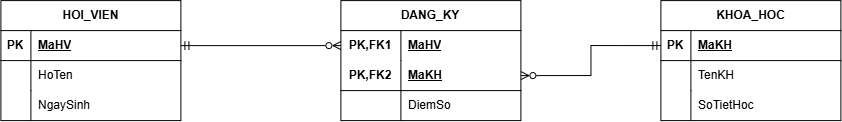

The diagram above was exported from draw.io. Its source (the exported page's mxGraphModel, read from the mxfile embedded in the PNG):
<mxGraphModel dx="1195" dy="1859" grid="1" gridSize="10" guides="1" tooltips="1" connect="1" arrows="1" fold="1" page="1" pageScale="1" pageWidth="850" pageHeight="1100" math="0" shadow="0">
  <root>
    <mxCell id="0" />
    <mxCell id="1" parent="0" />
    <mxCell id="vnEEK2WBnaA_WSz2ix4y-185" edge="1" parent="1" style="edgeStyle=orthogonalEdgeStyle;rounded=0;orthogonalLoop=1;jettySize=auto;html=1;startArrow=ERmandOne;startFill=0;endArrow=ERzeroToMany;endFill=0;entryX=0;entryY=0.5;entryDx=0;entryDy=0;" target="vnEEK2WBnaA_WSz2ix4y-225">
      <mxGeometry relative="1" as="geometry">
        <Array as="points" />
        <mxPoint x="240" y="-340" as="sourcePoint" />
        <mxPoint x="390" y="-340" as="targetPoint" />
      </mxGeometry>
    </mxCell>
    <mxCell id="vnEEK2WBnaA_WSz2ix4y-79" parent="1" style="shape=table;startSize=30;container=1;collapsible=1;childLayout=tableLayout;fixedRows=1;rowLines=0;fontStyle=1;align=center;resizeLast=1;html=1;" value="HOI_VIEN" vertex="1">
      <mxGeometry height="120" width="180" x="60" y="-385" as="geometry" />
    </mxCell>
    <mxCell id="vnEEK2WBnaA_WSz2ix4y-80" parent="vnEEK2WBnaA_WSz2ix4y-79" style="shape=tableRow;horizontal=0;startSize=0;swimlaneHead=0;swimlaneBody=0;fillColor=none;collapsible=0;dropTarget=0;points=[[0,0.5],[1,0.5]];portConstraint=eastwest;top=0;left=0;right=0;bottom=1;" value="" vertex="1">
      <mxGeometry height="30" width="180" y="30" as="geometry" />
    </mxCell>
    <mxCell id="vnEEK2WBnaA_WSz2ix4y-81" parent="vnEEK2WBnaA_WSz2ix4y-80" style="shape=partialRectangle;connectable=0;fillColor=none;top=0;left=0;bottom=0;right=0;fontStyle=1;overflow=hidden;whiteSpace=wrap;html=1;" value="PK" vertex="1">
      <mxGeometry height="30" width="30" as="geometry">
        <mxRectangle height="30" width="30" as="alternateBounds" />
      </mxGeometry>
    </mxCell>
    <mxCell id="vnEEK2WBnaA_WSz2ix4y-82" parent="vnEEK2WBnaA_WSz2ix4y-80" style="shape=partialRectangle;connectable=0;fillColor=none;top=0;left=0;bottom=0;right=0;align=left;spacingLeft=6;fontStyle=5;overflow=hidden;whiteSpace=wrap;html=1;" value="MaHV" vertex="1">
      <mxGeometry height="30" width="150" x="30" as="geometry">
        <mxRectangle height="30" width="150" as="alternateBounds" />
      </mxGeometry>
    </mxCell>
    <mxCell id="vnEEK2WBnaA_WSz2ix4y-83" parent="vnEEK2WBnaA_WSz2ix4y-79" style="shape=tableRow;horizontal=0;startSize=0;swimlaneHead=0;swimlaneBody=0;fillColor=none;collapsible=0;dropTarget=0;points=[[0,0.5],[1,0.5]];portConstraint=eastwest;top=0;left=0;right=0;bottom=0;" value="" vertex="1">
      <mxGeometry height="30" width="180" y="60" as="geometry" />
    </mxCell>
    <mxCell id="vnEEK2WBnaA_WSz2ix4y-84" parent="vnEEK2WBnaA_WSz2ix4y-83" style="shape=partialRectangle;connectable=0;fillColor=none;top=0;left=0;bottom=0;right=0;editable=1;overflow=hidden;whiteSpace=wrap;html=1;" value="" vertex="1">
      <mxGeometry height="30" width="30" as="geometry">
        <mxRectangle height="30" width="30" as="alternateBounds" />
      </mxGeometry>
    </mxCell>
    <mxCell id="vnEEK2WBnaA_WSz2ix4y-85" parent="vnEEK2WBnaA_WSz2ix4y-83" style="shape=partialRectangle;connectable=0;fillColor=none;top=0;left=0;bottom=0;right=0;align=left;spacingLeft=6;overflow=hidden;whiteSpace=wrap;html=1;" value="HoTen" vertex="1">
      <mxGeometry height="30" width="150" x="30" as="geometry">
        <mxRectangle height="30" width="150" as="alternateBounds" />
      </mxGeometry>
    </mxCell>
    <mxCell id="vnEEK2WBnaA_WSz2ix4y-204" parent="vnEEK2WBnaA_WSz2ix4y-79" style="shape=tableRow;horizontal=0;startSize=0;swimlaneHead=0;swimlaneBody=0;fillColor=none;collapsible=0;dropTarget=0;points=[[0,0.5],[1,0.5]];portConstraint=eastwest;top=0;left=0;right=0;bottom=0;" vertex="1">
      <mxGeometry height="30" width="180" y="90" as="geometry" />
    </mxCell>
    <mxCell id="vnEEK2WBnaA_WSz2ix4y-205" parent="vnEEK2WBnaA_WSz2ix4y-204" style="shape=partialRectangle;connectable=0;fillColor=none;top=0;left=0;bottom=0;right=0;editable=1;overflow=hidden;whiteSpace=wrap;html=1;" vertex="1">
      <mxGeometry height="30" width="30" as="geometry">
        <mxRectangle height="30" width="30" as="alternateBounds" />
      </mxGeometry>
    </mxCell>
    <mxCell id="vnEEK2WBnaA_WSz2ix4y-206" parent="vnEEK2WBnaA_WSz2ix4y-204" style="shape=partialRectangle;connectable=0;fillColor=none;top=0;left=0;bottom=0;right=0;align=left;spacingLeft=6;overflow=hidden;whiteSpace=wrap;html=1;" value="NgaySinh" vertex="1">
      <mxGeometry height="30" width="150" x="30" as="geometry">
        <mxRectangle height="30" width="150" as="alternateBounds" />
      </mxGeometry>
    </mxCell>
    <mxCell id="vnEEK2WBnaA_WSz2ix4y-217" edge="1" parent="1" source="vnEEK2WBnaA_WSz2ix4y-93" style="edgeStyle=orthogonalEdgeStyle;rounded=0;orthogonalLoop=1;jettySize=auto;html=1;entryX=1;entryY=0.5;entryDx=0;entryDy=0;endArrow=ERzeroToMany;endFill=0;startArrow=ERmandOne;startFill=0;exitX=0;exitY=0.5;exitDx=0;exitDy=0;" target="vnEEK2WBnaA_WSz2ix4y-228">
      <mxGeometry relative="1" as="geometry">
        <mxPoint x="720" y="-310" as="sourcePoint" />
        <mxPoint x="590" y="-310" as="targetPoint" />
      </mxGeometry>
    </mxCell>
    <mxCell id="vnEEK2WBnaA_WSz2ix4y-92" parent="1" style="shape=table;startSize=30;container=1;collapsible=1;childLayout=tableLayout;fixedRows=1;rowLines=0;fontStyle=1;align=center;resizeLast=1;html=1;" value="KHOA_HOC" vertex="1">
      <mxGeometry height="120" width="180" x="720" y="-385" as="geometry" />
    </mxCell>
    <mxCell id="vnEEK2WBnaA_WSz2ix4y-93" parent="vnEEK2WBnaA_WSz2ix4y-92" style="shape=tableRow;horizontal=0;startSize=0;swimlaneHead=0;swimlaneBody=0;fillColor=none;collapsible=0;dropTarget=0;points=[[0,0.5],[1,0.5]];portConstraint=eastwest;top=0;left=0;right=0;bottom=1;" value="" vertex="1">
      <mxGeometry height="30" width="180" y="30" as="geometry" />
    </mxCell>
    <mxCell id="vnEEK2WBnaA_WSz2ix4y-94" parent="vnEEK2WBnaA_WSz2ix4y-93" style="shape=partialRectangle;connectable=0;fillColor=none;top=0;left=0;bottom=0;right=0;fontStyle=1;overflow=hidden;whiteSpace=wrap;html=1;" value="PK" vertex="1">
      <mxGeometry height="30" width="30" as="geometry">
        <mxRectangle height="30" width="30" as="alternateBounds" />
      </mxGeometry>
    </mxCell>
    <mxCell id="vnEEK2WBnaA_WSz2ix4y-95" parent="vnEEK2WBnaA_WSz2ix4y-93" style="shape=partialRectangle;connectable=0;fillColor=none;top=0;left=0;bottom=0;right=0;align=left;spacingLeft=6;fontStyle=5;overflow=hidden;whiteSpace=wrap;html=1;" value="MaKH" vertex="1">
      <mxGeometry height="30" width="150" x="30" as="geometry">
        <mxRectangle height="30" width="150" as="alternateBounds" />
      </mxGeometry>
    </mxCell>
    <mxCell id="vnEEK2WBnaA_WSz2ix4y-221" parent="vnEEK2WBnaA_WSz2ix4y-92" style="shape=tableRow;horizontal=0;startSize=0;swimlaneHead=0;swimlaneBody=0;fillColor=none;collapsible=0;dropTarget=0;points=[[0,0.5],[1,0.5]];portConstraint=eastwest;top=0;left=0;right=0;bottom=0;" vertex="1">
      <mxGeometry height="30" width="180" y="60" as="geometry" />
    </mxCell>
    <mxCell id="vnEEK2WBnaA_WSz2ix4y-222" parent="vnEEK2WBnaA_WSz2ix4y-221" style="shape=partialRectangle;connectable=0;fillColor=none;top=0;left=0;bottom=0;right=0;editable=1;overflow=hidden;whiteSpace=wrap;html=1;" vertex="1">
      <mxGeometry height="30" width="30" as="geometry">
        <mxRectangle height="30" width="30" as="alternateBounds" />
      </mxGeometry>
    </mxCell>
    <mxCell id="vnEEK2WBnaA_WSz2ix4y-223" parent="vnEEK2WBnaA_WSz2ix4y-221" style="shape=partialRectangle;connectable=0;fillColor=none;top=0;left=0;bottom=0;right=0;align=left;spacingLeft=6;overflow=hidden;whiteSpace=wrap;html=1;" value="TenKH" vertex="1">
      <mxGeometry height="30" width="150" x="30" as="geometry">
        <mxRectangle height="30" width="150" as="alternateBounds" />
      </mxGeometry>
    </mxCell>
    <mxCell id="vnEEK2WBnaA_WSz2ix4y-105" parent="vnEEK2WBnaA_WSz2ix4y-92" style="shape=tableRow;horizontal=0;startSize=0;swimlaneHead=0;swimlaneBody=0;fillColor=none;collapsible=0;dropTarget=0;points=[[0,0.5],[1,0.5]];portConstraint=eastwest;top=0;left=0;right=0;bottom=0;" vertex="1">
      <mxGeometry height="30" width="180" y="90" as="geometry" />
    </mxCell>
    <mxCell id="vnEEK2WBnaA_WSz2ix4y-106" parent="vnEEK2WBnaA_WSz2ix4y-105" style="shape=partialRectangle;connectable=0;fillColor=none;top=0;left=0;bottom=0;right=0;editable=1;overflow=hidden;whiteSpace=wrap;html=1;" value="" vertex="1">
      <mxGeometry height="30" width="30" as="geometry">
        <mxRectangle height="30" width="30" as="alternateBounds" />
      </mxGeometry>
    </mxCell>
    <mxCell id="vnEEK2WBnaA_WSz2ix4y-107" parent="vnEEK2WBnaA_WSz2ix4y-105" style="shape=partialRectangle;connectable=0;fillColor=none;top=0;left=0;bottom=0;right=0;align=left;spacingLeft=6;overflow=hidden;whiteSpace=wrap;html=1;" value="SoTietHoc" vertex="1">
      <mxGeometry height="30" width="150" x="30" as="geometry">
        <mxRectangle height="30" width="150" as="alternateBounds" />
      </mxGeometry>
    </mxCell>
    <mxCell id="vnEEK2WBnaA_WSz2ix4y-224" parent="1" style="shape=table;startSize=30;container=1;collapsible=1;childLayout=tableLayout;fixedRows=1;rowLines=0;fontStyle=1;align=center;resizeLast=1;html=1;whiteSpace=wrap;" value="&lt;span style=&quot;white-space: nowrap;&quot;&gt;DANG_KY&lt;/span&gt;" vertex="1">
      <mxGeometry height="120" width="180" x="400" y="-385" as="geometry" />
    </mxCell>
    <mxCell id="vnEEK2WBnaA_WSz2ix4y-225" parent="vnEEK2WBnaA_WSz2ix4y-224" style="shape=tableRow;horizontal=0;startSize=0;swimlaneHead=0;swimlaneBody=0;fillColor=none;collapsible=0;dropTarget=0;points=[[0,0.5],[1,0.5]];portConstraint=eastwest;top=0;left=0;right=0;bottom=0;html=1;" value="" vertex="1">
      <mxGeometry height="30" width="180" y="30" as="geometry" />
    </mxCell>
    <mxCell id="vnEEK2WBnaA_WSz2ix4y-226" parent="vnEEK2WBnaA_WSz2ix4y-225" style="shape=partialRectangle;connectable=0;fillColor=none;top=0;left=0;bottom=0;right=0;fontStyle=1;overflow=hidden;html=1;whiteSpace=wrap;" value="PK,FK1" vertex="1">
      <mxGeometry height="30" width="60" as="geometry">
        <mxRectangle height="30" width="60" as="alternateBounds" />
      </mxGeometry>
    </mxCell>
    <mxCell id="vnEEK2WBnaA_WSz2ix4y-227" parent="vnEEK2WBnaA_WSz2ix4y-225" style="shape=partialRectangle;connectable=0;fillColor=none;top=0;left=0;bottom=0;right=0;align=left;spacingLeft=6;fontStyle=5;overflow=hidden;html=1;whiteSpace=wrap;" value="MaHV" vertex="1">
      <mxGeometry height="30" width="120" x="60" as="geometry">
        <mxRectangle height="30" width="120" as="alternateBounds" />
      </mxGeometry>
    </mxCell>
    <mxCell id="vnEEK2WBnaA_WSz2ix4y-228" parent="vnEEK2WBnaA_WSz2ix4y-224" style="shape=tableRow;horizontal=0;startSize=0;swimlaneHead=0;swimlaneBody=0;fillColor=none;collapsible=0;dropTarget=0;points=[[0,0.5],[1,0.5]];portConstraint=eastwest;top=0;left=0;right=0;bottom=1;html=1;" value="" vertex="1">
      <mxGeometry height="30" width="180" y="60" as="geometry" />
    </mxCell>
    <mxCell id="vnEEK2WBnaA_WSz2ix4y-229" parent="vnEEK2WBnaA_WSz2ix4y-228" style="shape=partialRectangle;connectable=0;fillColor=none;top=0;left=0;bottom=0;right=0;fontStyle=1;overflow=hidden;html=1;whiteSpace=wrap;" value="PK,FK2" vertex="1">
      <mxGeometry height="30" width="60" as="geometry">
        <mxRectangle height="30" width="60" as="alternateBounds" />
      </mxGeometry>
    </mxCell>
    <mxCell id="vnEEK2WBnaA_WSz2ix4y-230" parent="vnEEK2WBnaA_WSz2ix4y-228" style="shape=partialRectangle;connectable=0;fillColor=none;top=0;left=0;bottom=0;right=0;align=left;spacingLeft=6;fontStyle=5;overflow=hidden;html=1;whiteSpace=wrap;" value="MaKH" vertex="1">
      <mxGeometry height="30" width="120" x="60" as="geometry">
        <mxRectangle height="30" width="120" as="alternateBounds" />
      </mxGeometry>
    </mxCell>
    <mxCell id="vnEEK2WBnaA_WSz2ix4y-231" parent="vnEEK2WBnaA_WSz2ix4y-224" style="shape=tableRow;horizontal=0;startSize=0;swimlaneHead=0;swimlaneBody=0;fillColor=none;collapsible=0;dropTarget=0;points=[[0,0.5],[1,0.5]];portConstraint=eastwest;top=0;left=0;right=0;bottom=0;html=1;" value="" vertex="1">
      <mxGeometry height="30" width="180" y="90" as="geometry" />
    </mxCell>
    <mxCell id="vnEEK2WBnaA_WSz2ix4y-232" parent="vnEEK2WBnaA_WSz2ix4y-231" style="shape=partialRectangle;connectable=0;fillColor=none;top=0;left=0;bottom=0;right=0;editable=1;overflow=hidden;html=1;whiteSpace=wrap;" value="" vertex="1">
      <mxGeometry height="30" width="60" as="geometry">
        <mxRectangle height="30" width="60" as="alternateBounds" />
      </mxGeometry>
    </mxCell>
    <mxCell id="vnEEK2WBnaA_WSz2ix4y-233" parent="vnEEK2WBnaA_WSz2ix4y-231" style="shape=partialRectangle;connectable=0;fillColor=none;top=0;left=0;bottom=0;right=0;align=left;spacingLeft=6;overflow=hidden;html=1;whiteSpace=wrap;" value="DiemSo" vertex="1">
      <mxGeometry height="30" width="120" x="60" as="geometry">
        <mxRectangle height="30" width="120" as="alternateBounds" />
      </mxGeometry>
    </mxCell>
  </root>
</mxGraphModel>